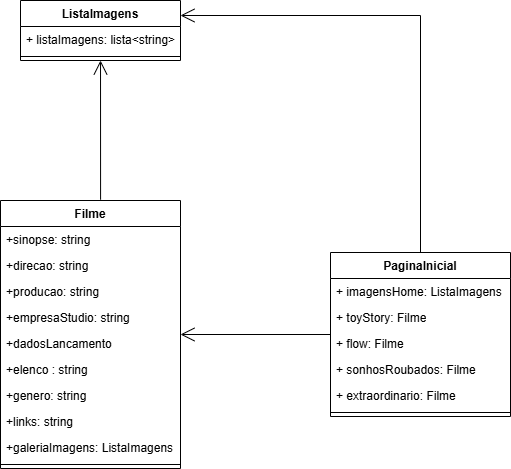

The diagram above was exported from draw.io. Its source (the exported page's mxGraphModel, read from the mxfile embedded in the PNG):
<mxGraphModel dx="1426" dy="777" grid="1" gridSize="10" guides="1" tooltips="1" connect="1" arrows="1" fold="1" page="1" pageScale="1" pageWidth="827" pageHeight="1169" background="light-dark(#ffffff, #000000)" math="0" shadow="0">
  <root>
    <mxCell id="0" />
    <mxCell id="1" parent="0" />
    <mxCell id="EnIVi4kWhlj1Ov1B8sdS-1" value="Filme" style="swimlane;fontStyle=1;align=center;verticalAlign=top;childLayout=stackLayout;horizontal=1;startSize=26;horizontalStack=0;resizeParent=1;resizeParentMax=0;resizeLast=0;collapsible=1;marginBottom=0;whiteSpace=wrap;html=1;" vertex="1" parent="1">
      <mxGeometry x="200" y="240" width="180" height="268" as="geometry" />
    </mxCell>
    <mxCell id="EnIVi4kWhlj1Ov1B8sdS-2" value="+sinopse: string" style="text;strokeColor=none;fillColor=none;align=left;verticalAlign=top;spacingLeft=4;spacingRight=4;overflow=hidden;rotatable=0;points=[[0,0.5],[1,0.5]];portConstraint=eastwest;whiteSpace=wrap;html=1;" vertex="1" parent="EnIVi4kWhlj1Ov1B8sdS-1">
      <mxGeometry y="26" width="180" height="26" as="geometry" />
    </mxCell>
    <mxCell id="EnIVi4kWhlj1Ov1B8sdS-5" value="+direcao: string" style="text;strokeColor=none;fillColor=none;align=left;verticalAlign=top;spacingLeft=4;spacingRight=4;overflow=hidden;rotatable=0;points=[[0,0.5],[1,0.5]];portConstraint=eastwest;whiteSpace=wrap;html=1;" vertex="1" parent="EnIVi4kWhlj1Ov1B8sdS-1">
      <mxGeometry y="52" width="180" height="26" as="geometry" />
    </mxCell>
    <mxCell id="EnIVi4kWhlj1Ov1B8sdS-6" value="+producao: string" style="text;strokeColor=none;fillColor=none;align=left;verticalAlign=top;spacingLeft=4;spacingRight=4;overflow=hidden;rotatable=0;points=[[0,0.5],[1,0.5]];portConstraint=eastwest;whiteSpace=wrap;html=1;" vertex="1" parent="EnIVi4kWhlj1Ov1B8sdS-1">
      <mxGeometry y="78" width="180" height="26" as="geometry" />
    </mxCell>
    <mxCell id="EnIVi4kWhlj1Ov1B8sdS-7" value="+empresaStudio: string" style="text;strokeColor=none;fillColor=none;align=left;verticalAlign=top;spacingLeft=4;spacingRight=4;overflow=hidden;rotatable=0;points=[[0,0.5],[1,0.5]];portConstraint=eastwest;whiteSpace=wrap;html=1;" vertex="1" parent="EnIVi4kWhlj1Ov1B8sdS-1">
      <mxGeometry y="104" width="180" height="26" as="geometry" />
    </mxCell>
    <mxCell id="EnIVi4kWhlj1Ov1B8sdS-8" value="+dadosLancamento&lt;div&gt;&lt;br&gt;&lt;/div&gt;" style="text;strokeColor=none;fillColor=none;align=left;verticalAlign=top;spacingLeft=4;spacingRight=4;overflow=hidden;rotatable=0;points=[[0,0.5],[1,0.5]];portConstraint=eastwest;whiteSpace=wrap;html=1;" vertex="1" parent="EnIVi4kWhlj1Ov1B8sdS-1">
      <mxGeometry y="130" width="180" height="26" as="geometry" />
    </mxCell>
    <mxCell id="EnIVi4kWhlj1Ov1B8sdS-9" value="+elenco : string" style="text;strokeColor=none;fillColor=none;align=left;verticalAlign=top;spacingLeft=4;spacingRight=4;overflow=hidden;rotatable=0;points=[[0,0.5],[1,0.5]];portConstraint=eastwest;whiteSpace=wrap;html=1;" vertex="1" parent="EnIVi4kWhlj1Ov1B8sdS-1">
      <mxGeometry y="156" width="180" height="26" as="geometry" />
    </mxCell>
    <mxCell id="EnIVi4kWhlj1Ov1B8sdS-11" value="+genero: string" style="text;strokeColor=none;fillColor=none;align=left;verticalAlign=top;spacingLeft=4;spacingRight=4;overflow=hidden;rotatable=0;points=[[0,0.5],[1,0.5]];portConstraint=eastwest;whiteSpace=wrap;html=1;" vertex="1" parent="EnIVi4kWhlj1Ov1B8sdS-1">
      <mxGeometry y="182" width="180" height="26" as="geometry" />
    </mxCell>
    <mxCell id="EnIVi4kWhlj1Ov1B8sdS-12" value="+links: string" style="text;strokeColor=none;fillColor=none;align=left;verticalAlign=top;spacingLeft=4;spacingRight=4;overflow=hidden;rotatable=0;points=[[0,0.5],[1,0.5]];portConstraint=eastwest;whiteSpace=wrap;html=1;" vertex="1" parent="EnIVi4kWhlj1Ov1B8sdS-1">
      <mxGeometry y="208" width="180" height="26" as="geometry" />
    </mxCell>
    <mxCell id="EnIVi4kWhlj1Ov1B8sdS-13" value="+galeriaImagens: ListaImagens" style="text;strokeColor=none;fillColor=none;align=left;verticalAlign=top;spacingLeft=4;spacingRight=4;overflow=hidden;rotatable=0;points=[[0,0.5],[1,0.5]];portConstraint=eastwest;whiteSpace=wrap;html=1;" vertex="1" parent="EnIVi4kWhlj1Ov1B8sdS-1">
      <mxGeometry y="234" width="180" height="26" as="geometry" />
    </mxCell>
    <mxCell id="EnIVi4kWhlj1Ov1B8sdS-3" value="" style="line;strokeWidth=1;fillColor=none;align=left;verticalAlign=middle;spacingTop=-1;spacingLeft=3;spacingRight=3;rotatable=0;labelPosition=right;points=[];portConstraint=eastwest;strokeColor=inherit;" vertex="1" parent="EnIVi4kWhlj1Ov1B8sdS-1">
      <mxGeometry y="260" width="180" height="8" as="geometry" />
    </mxCell>
    <mxCell id="EnIVi4kWhlj1Ov1B8sdS-14" value="PaginaInicial" style="swimlane;fontStyle=1;align=center;verticalAlign=top;childLayout=stackLayout;horizontal=1;startSize=26;horizontalStack=0;resizeParent=1;resizeParentMax=0;resizeLast=0;collapsible=1;marginBottom=0;whiteSpace=wrap;html=1;" vertex="1" parent="1">
      <mxGeometry x="530" y="292" width="180" height="164" as="geometry" />
    </mxCell>
    <mxCell id="EnIVi4kWhlj1Ov1B8sdS-15" value="+ imagensHome: ListaImagens" style="text;strokeColor=none;fillColor=none;align=left;verticalAlign=top;spacingLeft=4;spacingRight=4;overflow=hidden;rotatable=0;points=[[0,0.5],[1,0.5]];portConstraint=eastwest;whiteSpace=wrap;html=1;" vertex="1" parent="EnIVi4kWhlj1Ov1B8sdS-14">
      <mxGeometry y="26" width="180" height="26" as="geometry" />
    </mxCell>
    <mxCell id="EnIVi4kWhlj1Ov1B8sdS-23" value="+ toyStory: Filme" style="text;strokeColor=none;fillColor=none;align=left;verticalAlign=top;spacingLeft=4;spacingRight=4;overflow=hidden;rotatable=0;points=[[0,0.5],[1,0.5]];portConstraint=eastwest;whiteSpace=wrap;html=1;" vertex="1" parent="EnIVi4kWhlj1Ov1B8sdS-14">
      <mxGeometry y="52" width="180" height="26" as="geometry" />
    </mxCell>
    <mxCell id="EnIVi4kWhlj1Ov1B8sdS-26" value="+ flow: Filme" style="text;strokeColor=none;fillColor=none;align=left;verticalAlign=top;spacingLeft=4;spacingRight=4;overflow=hidden;rotatable=0;points=[[0,0.5],[1,0.5]];portConstraint=eastwest;whiteSpace=wrap;html=1;" vertex="1" parent="EnIVi4kWhlj1Ov1B8sdS-14">
      <mxGeometry y="78" width="180" height="26" as="geometry" />
    </mxCell>
    <mxCell id="EnIVi4kWhlj1Ov1B8sdS-25" value="+ sonhosRoubados: Filme" style="text;strokeColor=none;fillColor=none;align=left;verticalAlign=top;spacingLeft=4;spacingRight=4;overflow=hidden;rotatable=0;points=[[0,0.5],[1,0.5]];portConstraint=eastwest;whiteSpace=wrap;html=1;" vertex="1" parent="EnIVi4kWhlj1Ov1B8sdS-14">
      <mxGeometry y="104" width="180" height="26" as="geometry" />
    </mxCell>
    <mxCell id="EnIVi4kWhlj1Ov1B8sdS-24" value="+ extraordinario: Filme" style="text;strokeColor=none;fillColor=none;align=left;verticalAlign=top;spacingLeft=4;spacingRight=4;overflow=hidden;rotatable=0;points=[[0,0.5],[1,0.5]];portConstraint=eastwest;whiteSpace=wrap;html=1;" vertex="1" parent="EnIVi4kWhlj1Ov1B8sdS-14">
      <mxGeometry y="130" width="180" height="26" as="geometry" />
    </mxCell>
    <mxCell id="EnIVi4kWhlj1Ov1B8sdS-16" value="" style="line;strokeWidth=1;fillColor=none;align=left;verticalAlign=middle;spacingTop=-1;spacingLeft=3;spacingRight=3;rotatable=0;labelPosition=right;points=[];portConstraint=eastwest;strokeColor=inherit;" vertex="1" parent="EnIVi4kWhlj1Ov1B8sdS-14">
      <mxGeometry y="156" width="180" height="8" as="geometry" />
    </mxCell>
    <mxCell id="EnIVi4kWhlj1Ov1B8sdS-18" value="ListaImagens" style="swimlane;fontStyle=1;align=center;verticalAlign=top;childLayout=stackLayout;horizontal=1;startSize=26;horizontalStack=0;resizeParent=1;resizeParentMax=0;resizeLast=0;collapsible=1;marginBottom=0;whiteSpace=wrap;html=1;" vertex="1" parent="1">
      <mxGeometry x="220" y="40" width="160" height="60" as="geometry" />
    </mxCell>
    <mxCell id="EnIVi4kWhlj1Ov1B8sdS-19" value="+ listaImagens: lista&amp;lt;string&amp;gt;" style="text;strokeColor=none;fillColor=none;align=left;verticalAlign=top;spacingLeft=4;spacingRight=4;overflow=hidden;rotatable=0;points=[[0,0.5],[1,0.5]];portConstraint=eastwest;whiteSpace=wrap;html=1;" vertex="1" parent="EnIVi4kWhlj1Ov1B8sdS-18">
      <mxGeometry y="26" width="160" height="26" as="geometry" />
    </mxCell>
    <mxCell id="EnIVi4kWhlj1Ov1B8sdS-20" value="" style="line;strokeWidth=1;fillColor=none;align=left;verticalAlign=middle;spacingTop=-1;spacingLeft=3;spacingRight=3;rotatable=0;labelPosition=right;points=[];portConstraint=eastwest;strokeColor=inherit;" vertex="1" parent="EnIVi4kWhlj1Ov1B8sdS-18">
      <mxGeometry y="52" width="160" height="8" as="geometry" />
    </mxCell>
    <mxCell id="EnIVi4kWhlj1Ov1B8sdS-27" value="" style="endArrow=open;endFill=1;endSize=12;html=1;rounded=0;exitX=0.556;exitY=-0.003;exitDx=0;exitDy=0;exitPerimeter=0;" edge="1" parent="1" source="EnIVi4kWhlj1Ov1B8sdS-1" target="EnIVi4kWhlj1Ov1B8sdS-18">
      <mxGeometry width="160" relative="1" as="geometry">
        <mxPoint x="380" y="500" as="sourcePoint" />
        <mxPoint x="600" y="340" as="targetPoint" />
        <Array as="points" />
      </mxGeometry>
    </mxCell>
    <mxCell id="EnIVi4kWhlj1Ov1B8sdS-28" value="" style="endArrow=open;endFill=1;endSize=12;html=1;rounded=0;entryX=1;entryY=0.25;entryDx=0;entryDy=0;" edge="1" parent="1" source="EnIVi4kWhlj1Ov1B8sdS-14" target="EnIVi4kWhlj1Ov1B8sdS-18">
      <mxGeometry width="160" relative="1" as="geometry">
        <mxPoint x="440" y="340" as="sourcePoint" />
        <mxPoint x="600" y="340" as="targetPoint" />
        <Array as="points">
          <mxPoint x="620" y="55" />
        </Array>
      </mxGeometry>
    </mxCell>
    <mxCell id="EnIVi4kWhlj1Ov1B8sdS-29" value="" style="endArrow=open;endFill=1;endSize=12;html=1;rounded=0;" edge="1" parent="1" source="EnIVi4kWhlj1Ov1B8sdS-14" target="EnIVi4kWhlj1Ov1B8sdS-1">
      <mxGeometry width="160" relative="1" as="geometry">
        <mxPoint x="440" y="340" as="sourcePoint" />
        <mxPoint x="600" y="340" as="targetPoint" />
      </mxGeometry>
    </mxCell>
  </root>
</mxGraphModel>